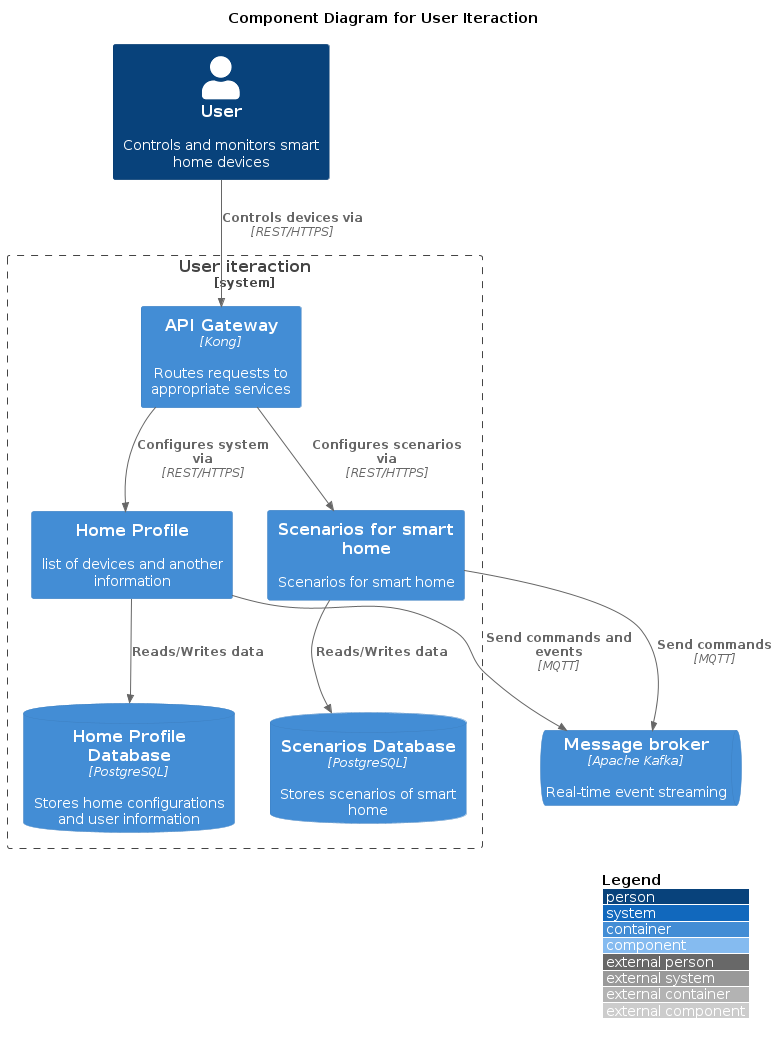

The diagram above was rendered by PlantUML. Its source (embedded in the PNG):
@startuml
!includeurl https://raw.githubusercontent.com/plantuml-stdlib/C4-PlantUML/master/C4_Component.puml

title Component Diagram for User Iteraction

LAYOUT_WITH_LEGEND()

Person(user, "User", "Controls and monitors smart home devices")

System_Boundary(SmartHomeSystem, "User iteraction") {
    Container(api_gateway, "API Gateway", "Kong", "Routes requests to appropriate services")
    
    Container(home_profile, "Home Profile", , "list of devices and another information")
    Container(scenarios, "Scenarios for smart home", "", "Scenarios for smart home")
    
    ContainerDb(home_profile_db, "Home Profile Database", "PostgreSQL", "Stores home configurations and user information")
    ContainerDb(scenarios_db, "Scenarios Database", "PostgreSQL", "Stores scenarios of smart home")
    
}

ContainerQueue(kafka, "Message broker", "Apache Kafka", "Real-time event streaming")

' Relations
Rel(user, api_gateway, "Controls devices via", "REST/HTTPS")
Rel(api_gateway, home_profile, "Configures system via", "REST/HTTPS")
Rel(api_gateway, scenarios, "Configures scenarios via", "REST/HTTPS")

Rel(home_profile, home_profile_db, "Reads/Writes data")
Rel(scenarios, scenarios_db, "Reads/Writes data")
Rel(home_profile, kafka, "Send commands and events", "MQTT")
Rel(scenarios, kafka, "Send commands", "MQTT")

@enduml